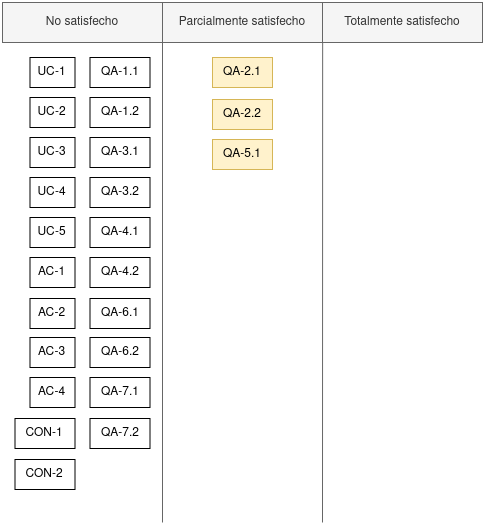

The diagram above was exported from draw.io. Its source (the exported page's mxGraphModel, read from the mxfile embedded in the PNG):
<mxGraphModel dx="495" dy="823" grid="1" gridSize="10" guides="1" tooltips="1" connect="1" arrows="1" fold="1" page="1" pageScale="1" pageWidth="827" pageHeight="1169" math="0" shadow="0">
  <root>
    <mxCell id="0" />
    <mxCell id="1" parent="0" />
    <mxCell id="x624tIvJLOfKCdF9BPGS-5" value="UC-1" style="rounded=0;whiteSpace=wrap;html=1;" vertex="1" parent="1">
      <mxGeometry x="27.5" y="175" width="45" height="30" as="geometry" />
    </mxCell>
    <mxCell id="x624tIvJLOfKCdF9BPGS-6" value="UC-2" style="rounded=0;whiteSpace=wrap;html=1;" vertex="1" parent="1">
      <mxGeometry x="27.5" y="215" width="45" height="30" as="geometry" />
    </mxCell>
    <mxCell id="x624tIvJLOfKCdF9BPGS-7" value="UC-3" style="rounded=0;whiteSpace=wrap;html=1;" vertex="1" parent="1">
      <mxGeometry x="27.5" y="255" width="45" height="30" as="geometry" />
    </mxCell>
    <mxCell id="x624tIvJLOfKCdF9BPGS-8" value="&lt;div&gt;UC-4&lt;/div&gt;" style="rounded=0;whiteSpace=wrap;html=1;" vertex="1" parent="1">
      <mxGeometry x="27.5" y="295" width="45" height="30" as="geometry" />
    </mxCell>
    <mxCell id="x624tIvJLOfKCdF9BPGS-10" value="UC-5" style="rounded=0;whiteSpace=wrap;html=1;" vertex="1" parent="1">
      <mxGeometry x="27.5" y="335" width="45" height="30" as="geometry" />
    </mxCell>
    <mxCell id="x624tIvJLOfKCdF9BPGS-11" value="QA-1.1" style="rounded=0;whiteSpace=wrap;html=1;" vertex="1" parent="1">
      <mxGeometry x="87.5" y="175" width="60" height="30" as="geometry" />
    </mxCell>
    <mxCell id="x624tIvJLOfKCdF9BPGS-16" value="QA-1.2" style="rounded=0;whiteSpace=wrap;html=1;" vertex="1" parent="1">
      <mxGeometry x="87.5" y="215" width="60" height="30" as="geometry" />
    </mxCell>
    <mxCell id="x624tIvJLOfKCdF9BPGS-17" value="QA-2.1" style="rounded=0;whiteSpace=wrap;html=1;fillColor=#fff2cc;strokeColor=#d6b656;" vertex="1" parent="1">
      <mxGeometry x="210" y="175" width="60" height="30" as="geometry" />
    </mxCell>
    <mxCell id="x624tIvJLOfKCdF9BPGS-18" value="QA-2.2" style="rounded=0;whiteSpace=wrap;html=1;fillColor=#fff2cc;strokeColor=#d6b656;" vertex="1" parent="1">
      <mxGeometry x="210" y="217" width="60" height="30" as="geometry" />
    </mxCell>
    <mxCell id="x624tIvJLOfKCdF9BPGS-19" value="QA-3.1" style="rounded=0;whiteSpace=wrap;html=1;" vertex="1" parent="1">
      <mxGeometry x="87.5" y="255" width="60" height="30" as="geometry" />
    </mxCell>
    <mxCell id="x624tIvJLOfKCdF9BPGS-20" value="QA-3.2" style="rounded=0;whiteSpace=wrap;html=1;" vertex="1" parent="1">
      <mxGeometry x="87.5" y="295" width="60" height="30" as="geometry" />
    </mxCell>
    <mxCell id="x624tIvJLOfKCdF9BPGS-21" value="QA-4.1" style="rounded=0;whiteSpace=wrap;html=1;" vertex="1" parent="1">
      <mxGeometry x="87.5" y="335" width="60" height="30" as="geometry" />
    </mxCell>
    <mxCell id="x624tIvJLOfKCdF9BPGS-22" value="QA-4.2" style="rounded=0;whiteSpace=wrap;html=1;" vertex="1" parent="1">
      <mxGeometry x="87.5" y="375" width="60" height="30" as="geometry" />
    </mxCell>
    <mxCell id="x624tIvJLOfKCdF9BPGS-23" value="QA-5.1" style="rounded=0;whiteSpace=wrap;html=1;fillColor=#fff2cc;strokeColor=#d6b656;" vertex="1" parent="1">
      <mxGeometry x="210" y="257" width="60" height="30" as="geometry" />
    </mxCell>
    <mxCell id="x624tIvJLOfKCdF9BPGS-25" value="QA-6.1" style="rounded=0;whiteSpace=wrap;html=1;" vertex="1" parent="1">
      <mxGeometry x="87.5" y="416" width="60" height="30" as="geometry" />
    </mxCell>
    <mxCell id="x624tIvJLOfKCdF9BPGS-26" value="QA-6.2" style="rounded=0;whiteSpace=wrap;html=1;" vertex="1" parent="1">
      <mxGeometry x="87.5" y="455" width="60" height="30" as="geometry" />
    </mxCell>
    <mxCell id="x624tIvJLOfKCdF9BPGS-27" value="QA-7.1" style="rounded=0;whiteSpace=wrap;html=1;" vertex="1" parent="1">
      <mxGeometry x="87.5" y="495" width="60" height="30" as="geometry" />
    </mxCell>
    <mxCell id="x624tIvJLOfKCdF9BPGS-28" value="QA-7.2" style="rounded=0;whiteSpace=wrap;html=1;" vertex="1" parent="1">
      <mxGeometry x="87.5" y="536" width="60" height="30" as="geometry" />
    </mxCell>
    <mxCell id="x624tIvJLOfKCdF9BPGS-29" value="CON-1" style="rounded=0;whiteSpace=wrap;html=1;" vertex="1" parent="1">
      <mxGeometry x="12.5" y="536" width="60" height="30" as="geometry" />
    </mxCell>
    <mxCell id="x624tIvJLOfKCdF9BPGS-30" value="CON-2" style="rounded=0;whiteSpace=wrap;html=1;" vertex="1" parent="1">
      <mxGeometry x="12.5" y="577" width="60" height="30" as="geometry" />
    </mxCell>
    <mxCell id="x624tIvJLOfKCdF9BPGS-31" value="AC-1" style="rounded=0;whiteSpace=wrap;html=1;" vertex="1" parent="1">
      <mxGeometry x="27.5" y="375" width="45" height="30" as="geometry" />
    </mxCell>
    <mxCell id="x624tIvJLOfKCdF9BPGS-32" value="AC-2" style="rounded=0;whiteSpace=wrap;html=1;" vertex="1" parent="1">
      <mxGeometry x="27.5" y="416" width="45" height="30" as="geometry" />
    </mxCell>
    <mxCell id="x624tIvJLOfKCdF9BPGS-33" value="AC-3" style="rounded=0;whiteSpace=wrap;html=1;" vertex="1" parent="1">
      <mxGeometry x="27.5" y="455" width="45" height="30" as="geometry" />
    </mxCell>
    <mxCell id="x624tIvJLOfKCdF9BPGS-34" value="AC-4" style="rounded=0;whiteSpace=wrap;html=1;" vertex="1" parent="1">
      <mxGeometry x="27.5" y="495" width="45" height="30" as="geometry" />
    </mxCell>
    <mxCell id="x624tIvJLOfKCdF9BPGS-35" value="" style="endArrow=none;html=1;rounded=0;strokeColor=#666666;" edge="1" parent="1">
      <mxGeometry width="50" height="50" relative="1" as="geometry">
        <mxPoint x="160" y="640" as="sourcePoint" />
        <mxPoint x="160" y="160" as="targetPoint" />
      </mxGeometry>
    </mxCell>
    <mxCell id="x624tIvJLOfKCdF9BPGS-36" value="No satisfecho" style="rounded=0;whiteSpace=wrap;html=1;fillColor=#f5f5f5;fontColor=#333333;strokeColor=#666666;" vertex="1" parent="1">
      <mxGeometry y="120" width="160" height="40" as="geometry" />
    </mxCell>
    <mxCell id="x624tIvJLOfKCdF9BPGS-37" value="&lt;div&gt;Parcialmente satisfecho&lt;/div&gt;" style="rounded=0;whiteSpace=wrap;html=1;fillColor=#f5f5f5;fontColor=#333333;strokeColor=#666666;" vertex="1" parent="1">
      <mxGeometry x="160" y="120" width="160" height="40" as="geometry" />
    </mxCell>
    <mxCell id="x624tIvJLOfKCdF9BPGS-38" value="" style="endArrow=none;html=1;rounded=0;strokeColor=#666666;" edge="1" parent="1">
      <mxGeometry width="50" height="50" relative="1" as="geometry">
        <mxPoint x="320" y="640" as="sourcePoint" />
        <mxPoint x="320.16999999999996" y="160" as="targetPoint" />
      </mxGeometry>
    </mxCell>
    <mxCell id="x624tIvJLOfKCdF9BPGS-39" value="&lt;div&gt;Totalmente satisfecho&lt;/div&gt;" style="rounded=0;whiteSpace=wrap;html=1;fillColor=#f5f5f5;fontColor=#333333;strokeColor=#666666;" vertex="1" parent="1">
      <mxGeometry x="320" y="120" width="160" height="40" as="geometry" />
    </mxCell>
  </root>
</mxGraphModel>